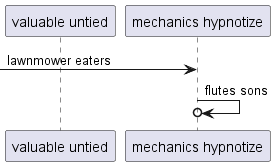

The diagram above was rendered by PlantUML. Its source (embedded in the PNG):
@startuml
participant "valuable untied" as 0
participant "mechanics hypnotize" as 1
 [-> 1: lawnmower eaters
1 ->o 1: flutes sons
@enduml